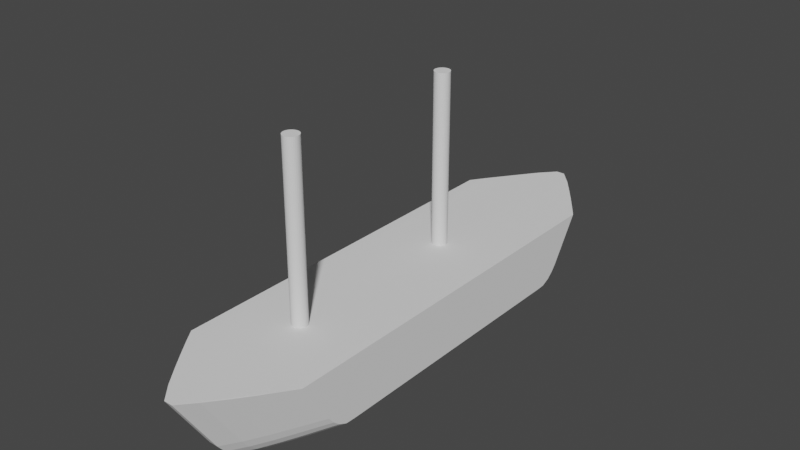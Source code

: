 # Source: segelschiff.blend  (saved by Blender 2.93.20; exported with 4.5.12 LTS)
import bpy
from mathutils import Matrix  # noqa: F401  (used for matrix-valued properties, if any)

bpy.ops.wm.read_factory_settings(use_empty=True)
scene = bpy.context.scene
scene.name = 'Scene'

# ---- collections
col_collection = bpy.data.collections.new('Collection'); scene.collection.children.link(col_collection)

# ---- world
world_world = bpy.data.worlds.new('World'); scene.world = world_world
world_world.use_nodes = True; world_world.node_tree.nodes.clear()
_N = world_world.node_tree.nodes; _L = world_world.node_tree.links
n0 = _N.new('ShaderNodeOutputWorld'); n0.name = 'World Output'; n0.location = (300, 300)
n1 = _N.new('ShaderNodeBackground'); n1.name = 'Background'; n1.location = (10, 300)
n1.inputs[0].default_value = (0.05088, 0.05088, 0.05088, 1.0)
_L.new(n1.outputs[0], n0.inputs[0])
n0.is_active_output = True
world_world.color = (0.05088, 0.05088, 0.05088)
world_world.use_sun_shadow = False
world_world.sun_shadow_jitter_overblur = 0.0

# ---- meshes
me_cube_001 = bpy.data.meshes.new('Cube.001')
me_cube_001.from_pydata([(1.0, -1.0, -1.0), (1.0, 1.0, -1.0), (1.0, -1.073, -0.9193), (1.0, -1.132, -0.3162), (1.0, -1.179, 0.5632), (1.0, -1.22, 1.677), (1.0, 1.203, 1.677), (1.0, 1.163, 0.5632), (1.0, 1.116, -0.3162), (1.0, 1.056, -0.9193), (1.0, -1.423, 8.734), (1.0, 1.407, 8.734), (2.817, -0.9424, -0.4372), (2.817, 0.9416, -0.4372), (2.817, -1.011, -0.3611), (2.817, -1.067, 0.2069), (2.817, -1.111, 1.035), (2.817, -1.149, 2.084), (2.817, 1.133, 2.084), (2.817, 1.095, 1.035), (2.817, 1.051, 0.2069), (2.817, 0.9944, -0.3611), (2.817, -1.341, 8.732), (2.817, 1.325, 8.732), (4.488, -0.8808, 0.1499), (4.488, 0.8792, 0.1499), (4.488, -0.9449, 0.221), (4.488, -0.9973, 0.7517), (4.488, -1.039, 1.526), (4.488, -1.074, 2.506), (4.488, 1.058, 2.506), (4.488, 1.022, 1.526), (4.488, 0.981, 0.7517), (4.488, 0.9286, 0.221), (4.488, -1.253, 8.716), (4.488, 1.237, 8.716), (5.973, -0.8236, 0.7084), (5.973, 0.8212, 0.7084), (5.973, -0.8835, 0.7748), (5.973, -0.9325, 1.271), (5.973, -0.971, 1.994), (4.328, -1.004, 2.91), (5.973, -1.004, 2.91), (5.973, 0.9882, 2.91), (5.973, 0.9549, 1.994), (5.973, 0.9164, 1.271), (5.973, 0.8673, 0.7748), (5.973, -1.172, 8.714), (5.973, 1.156, 8.714), (7.43, -0.766, 1.281), (7.43, 0.7627, 1.281), (7.43, -0.8217, 1.343), (7.43, -0.8672, 1.804), (7.43, -0.903, 2.476), (7.43, -0.934, 3.327), (7.43, 0.918, 3.327), (7.43, 0.887, 2.476), (7.43, 0.8512, 1.804), (7.43, 0.8057, 1.343), (7.43, -1.09, 8.722), (7.43, 1.074, 8.722), (8.691, -0.7153, 1.763), (8.691, -0.7153, 3.19), (8.691, 0.7113, 1.763), (8.691, 0.7113, 3.19), (8.691, -0.7415, 3.19), (8.691, -0.7672, 1.821), (8.691, -0.7677, 3.344), (8.691, -0.8097, 2.251), (8.691, -0.7927, 3.786), (8.691, -0.8432, 2.878), (8.691, -0.8135, 4.307), (8.691, -0.8721, 3.673), (8.691, 0.7976, 4.307), (8.691, 0.8562, 3.673), (8.691, 0.7768, 3.786), (8.691, 0.8273, 2.878), (8.691, 0.7518, 3.344), (8.691, 0.7939, 2.251), (8.691, 0.7256, 3.19), (8.691, 0.7514, 1.821), (8.691, -0.9489, 8.707), (8.691, -1.017, 8.707), (8.691, 0.9331, 8.707), (8.691, 1.002, 8.707), (-0.1016, -1.0, -1.0), (-0.1016, 1.0, -1.0), (-0.1016, -1.073, -0.9193), (-0.1016, -1.132, -0.3162), (-0.1016, -1.179, 0.5632), (-0.1016, -1.22, 1.677), (-0.1016, 1.203, 1.677), (-0.1016, 1.163, 0.5632), (-0.1016, 1.116, -0.3162), (-0.1016, 1.056, -0.9193), (-0.1016, -1.423, 8.734), (-0.1016, 1.407, 8.734), (-1.918, -0.9424, -0.4372), (-1.918, 0.9416, -0.4372), (-1.918, -1.011, -0.3611), (-1.918, -1.067, 0.2069), (-1.918, -1.111, 1.035), (-1.918, -1.149, 2.084), (-1.918, 1.133, 2.084), (-1.918, 1.095, 1.035), (-1.918, 1.051, 0.2069), (-1.918, 0.9944, -0.3611), (-1.918, -1.341, 8.732), (-1.918, 1.325, 8.732), (-3.589, -0.8808, 0.1499), (-3.589, 0.8792, 0.1499), (-3.589, -0.9449, 0.221), (-3.589, -0.9973, 0.7517), (-3.589, -1.039, 1.526), (-3.589, -1.074, 2.506), (-3.589, 1.058, 2.506), (-3.589, 1.022, 1.526), (-3.589, 0.981, 0.7517), (-3.589, 0.9286, 0.221), (-3.589, -1.253, 8.716), (-3.589, 1.237, 8.716), (-5.075, -0.8236, 0.7084), (-5.075, 0.8212, 0.7084), (-5.075, -0.8835, 0.7748), (-5.075, -0.9325, 1.271), (-5.075, -0.971, 1.994), (-3.43, -1.004, 2.91), (-5.075, -1.004, 2.91), (-5.075, 0.9882, 2.91), (-5.075, 0.9549, 1.994), (-5.075, 0.9164, 1.271), (-5.075, 0.8673, 0.7748), (-5.075, -1.172, 8.714), (-5.075, 1.156, 8.714), (-6.531, -0.766, 1.281), (-6.531, 0.7627, 1.281), (-6.531, -0.8217, 1.343), (-6.531, -0.8672, 1.804), (-6.531, -0.903, 2.476), (-6.531, -0.934, 3.327), (-6.531, 0.918, 3.327), (-6.531, 0.887, 2.476), (-6.531, 0.8512, 1.804), (-6.531, 0.8057, 1.343), (-6.531, -1.09, 8.722), (-6.531, 1.074, 8.722), (-7.793, -0.7153, 1.763), (-7.793, -0.7153, 3.19), (-7.793, 0.7113, 1.763), (-7.793, 0.7113, 3.19), (-7.793, -0.7415, 3.19), (-7.793, -0.7672, 1.821), (-7.793, -0.7677, 3.344), (-7.793, -0.8097, 2.251), (-7.793, -0.7927, 3.786), (-7.793, -0.8432, 2.878), (-7.793, -0.8135, 4.307), (-7.793, -0.8721, 3.673), (-7.793, 0.7976, 4.307), (-7.793, 0.8562, 3.673), (-7.793, 0.7768, 3.786), (-7.793, 0.8273, 2.878), (-7.793, 0.7518, 3.344), (-7.793, 0.7939, 2.251), (-7.793, 0.7256, 3.19), (-7.793, 0.7514, 1.821), (-7.793, -0.9489, 8.707), (-7.793, -1.017, 8.707), (-7.793, 0.9331, 8.707), (-7.793, 1.002, 8.707)], [(41, 42), (126, 127)], [(5, 90, 89, 4), (95, 90, 5, 10), (2, 3, 88, 87), (1, 0, 85, 86), (2, 87, 85, 0), (9, 8, 93, 94), (7, 6, 91, 92), (96, 91, 6, 11), (3, 4, 89, 88), (94, 86, 1, 9), (8, 7, 92, 93), (63, 64, 62, 61), (61, 62, 65, 66), (68, 67, 69, 70), (66, 65, 67, 68), (70, 69, 71, 72), (75, 76, 74, 73), (77, 78, 76, 75), (79, 80, 78, 77), (64, 63, 80, 79), (72, 71, 81, 82), (73, 74, 84, 83), (64, 79, 77, 75, 73, 83, 81, 71, 69, 67, 65, 62), (59, 54, 72, 82), (47, 42, 54, 59), (34, 29, 42, 47), (22, 17, 29, 34), (10, 5, 17, 22), (4, 16, 17, 5), (16, 28, 29, 17), (28, 40, 42, 29), (40, 53, 54, 42), (53, 70, 72, 54), (16, 4, 3, 15), (28, 16, 15, 27), (40, 28, 27, 39), (53, 40, 39, 52), (70, 53, 52, 68), (15, 3, 2, 14), (27, 15, 14, 26), (39, 27, 26, 38), (52, 39, 38, 51), (68, 52, 51, 66), (60, 55, 74, 84), (48, 43, 55, 60), (35, 30, 43, 48), (23, 18, 30, 35), (11, 6, 18, 23), (74, 55, 56, 76), (55, 43, 44, 56), (43, 30, 31, 44), (30, 18, 19, 31), (18, 6, 7, 19), (76, 56, 57, 78), (56, 44, 45, 57), (44, 31, 32, 45), (31, 19, 20, 32), (19, 7, 8, 20), (78, 57, 58, 80), (57, 45, 46, 58), (45, 32, 33, 46), (32, 20, 21, 33), (20, 8, 9, 21), (50, 63, 80, 58), (37, 50, 58, 46), (25, 37, 46, 33), (13, 25, 33, 21), (1, 13, 21, 9), (49, 61, 66, 51), (36, 49, 51, 38), (24, 36, 38, 26), (12, 24, 26, 14), (0, 12, 14, 2), (61, 49, 50, 63), (49, 36, 37, 50), (36, 24, 25, 37), (24, 12, 13, 25), (12, 0, 1, 13), (148, 149, 147, 146), (146, 147, 150, 151), (153, 152, 154, 155), (151, 150, 152, 153), (155, 154, 156, 157), (160, 161, 159, 158), (162, 163, 161, 160), (164, 165, 163, 162), (149, 148, 165, 164), (157, 156, 166, 167), (158, 159, 169, 168), (149, 164, 162, 160, 158, 168, 166, 156, 154, 152, 150, 147), (144, 139, 157, 167), (132, 127, 139, 144), (119, 114, 127, 132), (107, 102, 114, 119), (95, 90, 102, 107), (89, 101, 102, 90), (101, 113, 114, 102), (113, 125, 127, 114), (125, 138, 139, 127), (138, 155, 157, 139), (101, 89, 88, 100), (113, 101, 100, 112), (125, 113, 112, 124), (138, 125, 124, 137), (155, 138, 137, 153), (100, 88, 87, 99), (112, 100, 99, 111), (124, 112, 111, 123), (137, 124, 123, 136), (153, 137, 136, 151), (145, 140, 159, 169), (133, 128, 140, 145), (120, 115, 128, 133), (108, 103, 115, 120), (96, 91, 103, 108), (159, 140, 141, 161), (140, 128, 129, 141), (128, 115, 116, 129), (115, 103, 104, 116), (103, 91, 92, 104), (161, 141, 142, 163), (141, 129, 130, 142), (129, 116, 117, 130), (116, 104, 105, 117), (104, 92, 93, 105), (163, 142, 143, 165), (142, 130, 131, 143), (130, 117, 118, 131), (117, 105, 106, 118), (105, 93, 94, 106), (135, 148, 165, 143), (122, 135, 143, 131), (110, 122, 131, 118), (98, 110, 118, 106), (86, 98, 106, 94), (134, 146, 151, 136), (121, 134, 136, 123), (109, 121, 123, 111), (97, 109, 111, 99), (85, 97, 99, 87), (146, 134, 135, 148), (134, 121, 122, 135), (121, 109, 110, 122), (109, 97, 98, 110), (97, 85, 86, 98), (95, 10, 22, 34, 47, 59, 82, 81, 83, 84, 60, 48, 35, 23, 11, 96, 108, 120, 133, 145, 169, 168, 166, 167, 144, 132, 119, 107)])
_uv = me_cube_001.uv_layers.new(name='UVMap')
_uv.uv.foreach_set('vector', [0.0, 0.0, 0.0, 0.0, 0.0, 0.0, 0.0, 0.0, 0.375, 0.75, 0.375, 0.75, 0.0, 0.0, 0.375, 0.75, 0.0, 0.0, 0.0, 0.0, 0.0, 0.0, 0.0, 0.0, 0.0, 0.0, 0.0, 0.0, 0.0, 0.0, 0.0, 0.0, 0.0, 0.0, 0.0, 0.0, 0.0, 0.0, 0.0, 0.0, 0.0, 0.0, 0.0, 0.0, 0.0, 0.0, 0.0, 0.0, 0.0, 0.0, 0.375, 0.0, 0.0, 0.0, 0.0, 0.0, 0.375, 0.0, 0.375, 0.0, 0.375, 0.0, 0.375, 0.0, 0.0, 0.0, 0.0, 0.0, 0.0, 0.0, 0.0, 0.0, 0.0, 0.0, 0.0, 0.0, 0.0, 0.0, 0.0, 0.0, 0.0, 0.0, 0.0, 0.0, 0.0, 0.0, 0.0, 0.0, 0.375, 0.5, 0.625, 0.5, 0.625, 0.75, 0.375, 0.75, 0.375, 0.75, 0.625, 0.75, 0.625, 0.75, 0.375, 0.75, 0.375, 0.75, 0.625, 0.75, 0.625, 0.75, 0.375, 0.75, 0.375, 0.75, 0.625, 0.75, 0.625, 0.75, 0.375, 0.75, 0.375, 0.75, 0.625, 0.75, 0.625, 0.75, 0.375, 0.75, 0.625, 0.0, 0.375, 0.0, 0.375, 0.0, 0.625, 0.0, 0.625, 0.0, 0.375, 0.0, 0.375, 0.0, 0.625, 0.0, 0.625, 0.0, 0.375, 0.0, 0.375, 0.0, 0.625, 0.0, 0.625, 0.5, 0.375, 0.5, 0.375, 0.0, 0.875, 0.75, 0.375, 0.75, 0.625, 0.75, 0.625, 0.75, 0.375, 0.75, 0.625, 0.0, 0.375, 0.0, 0.375, 0.0, 0.625, 0.0, 0.0, 0.0, 0.0, 0.0, 0.0, 0.0, 0.0, 0.0, 0.0, 0.0, 0.0, 0.0, 0.0, 0.0, 0.0, 0.0, 0.0, 0.0, 0.0, 0.0, 0.0, 0.0, 0.0, 0.0, 0.375, 0.75, 0.375, 0.75, 0.375, 0.75, 0.375, 0.75, 0.375, 0.75, 0.375, 0.75, 0.375, 0.75, 0.375, 0.75, 0.375, 0.75, 0.375, 0.75, 0.375, 0.75, 0.375, 0.75, 0.375, 0.75, 0.375, 0.75, 0.375, 0.75, 0.375, 0.75, 0.375, 0.75, 0.375, 0.75, 0.375, 0.75, 0.375, 0.75, 0.0, 0.0, 0.0, 0.0, 0.0, 0.0, 0.0, 0.0, 0.0, 0.0, 0.0, 0.0, 0.0, 0.0, 0.0, 0.0, 0.0, 0.0, 0.0, 0.0, 0.0, 0.0, 0.0, 0.0, 0.0, 0.0, 0.0, 0.0, 0.0, 0.0, 0.0, 0.0, 0.0, 0.0, 0.0, 0.0, 0.0, 0.0, 0.0, 0.0, 0.0, 0.0, 0.0, 0.0, 0.0, 0.0, 0.0, 0.0, 0.0, 0.0, 0.0, 0.0, 0.0, 0.0, 0.0, 0.0, 0.0, 0.0, 0.0, 0.0, 0.0, 0.0, 0.0, 0.0, 0.0, 0.0, 0.0, 0.0, 0.0, 0.0, 0.0, 0.0, 0.0, 0.0, 0.0, 0.0, 0.0, 0.0, 0.0, 0.0, 0.0, 0.0, 0.0, 0.0, 0.0, 0.0, 0.0, 0.0, 0.0, 0.0, 0.0, 0.0, 0.0, 0.0, 0.0, 0.0, 0.0, 0.0, 0.0, 0.0, 0.0, 0.0, 0.0, 0.0, 0.0, 0.0, 0.0, 0.0, 0.0, 0.0, 0.0, 0.0, 0.0, 0.0, 0.0, 0.0, 0.0, 0.0, 0.0, 0.0, 0.375, 0.0, 0.375, 0.0, 0.375, 0.0, 0.375, 0.0, 0.375, 0.0, 0.375, 0.0, 0.375, 0.0, 0.375, 0.0, 0.375, 0.0, 0.375, 0.0, 0.375, 0.0, 0.375, 0.0, 0.375, 0.0, 0.375, 0.0, 0.375, 0.0, 0.375, 0.0, 0.375, 0.0, 0.375, 0.0, 0.375, 0.0, 0.375, 0.0, 0.0, 0.0, 0.0, 0.0, 0.0, 0.0, 0.0, 0.0, 0.0, 0.0, 0.0, 0.0, 0.0, 0.0, 0.0, 0.0, 0.0, 0.0, 0.0, 0.0, 0.0, 0.0, 0.0, 0.0, 0.0, 0.0, 0.0, 0.0, 0.0, 0.0, 0.0, 0.0, 0.0, 0.0, 0.0, 0.0, 0.0, 0.0, 0.0, 0.0, 0.0, 0.0, 0.0, 0.0, 0.0, 0.0, 0.0, 0.0, 0.0, 0.0, 0.0, 0.0, 0.0, 0.0, 0.0, 0.0, 0.0, 0.0, 0.0, 0.0, 0.0, 0.0, 0.0, 0.0, 0.0, 0.0, 0.0, 0.0, 0.0, 0.0, 0.0, 0.0, 0.0, 0.0, 0.0, 0.0, 0.0, 0.0, 0.0, 0.0, 0.0, 0.0, 0.0, 0.0, 0.0, 0.0, 0.0, 0.0, 0.0, 0.0, 0.0, 0.0, 0.0, 0.0, 0.0, 0.0, 0.0, 0.0, 0.0, 0.0, 0.0, 0.0, 0.0, 0.0, 0.0, 0.0, 0.0, 0.0, 0.0, 0.0, 0.0, 0.0, 0.0, 0.0, 0.0, 0.0, 0.0, 0.0, 0.0, 0.0, 0.0, 0.0, 0.0, 0.0, 0.0, 0.0, 0.0, 0.0, 0.0, 0.0, 0.0, 0.0, 0.0, 0.0, 0.0, 0.0, 0.0, 0.0, 0.0, 0.0, 0.0, 0.0, 0.0, 0.0, 0.0, 0.0, 0.0, 0.0, 0.0, 0.0, 0.0, 0.0, 0.0, 0.0, 0.0, 0.0, 0.0, 0.0, 0.0, 0.0, 0.0, 0.0, 0.0, 0.0, 0.0, 0.0, 0.0, 0.0, 0.0, 0.0, 0.0, 0.0, 0.0, 0.0, 0.0, 0.0, 0.0, 0.0, 0.0, 0.0, 0.0, 0.0, 0.0, 0.0, 0.0, 0.0, 0.0, 0.0, 0.0, 0.0, 0.0, 0.0, 0.0, 0.0, 0.0, 0.0, 0.0, 0.0, 0.0, 0.0, 0.0, 0.0, 0.0, 0.0, 0.0, 0.0, 0.0, 0.0, 0.0, 0.0, 0.0, 0.0, 0.0, 0.0, 0.0, 0.0, 0.0, 0.0, 0.0, 0.0, 0.0, 0.0, 0.0, 0.0, 0.0, 0.0, 0.0, 0.0, 0.0, 0.0, 0.0, 0.0, 0.0, 0.0, 0.0, 0.0, 0.0, 0.0, 0.0, 0.0, 0.375, 0.5, 0.625, 0.5, 0.625, 0.75, 0.375, 0.75, 0.375, 0.75, 0.625, 0.75, 0.625, 0.75, 0.375, 0.75, 0.375, 0.75, 0.625, 0.75, 0.625, 0.75, 0.375, 0.75, 0.375, 0.75, 0.625, 0.75, 0.625, 0.75, 0.375, 0.75, 0.375, 0.75, 0.625, 0.75, 0.625, 0.75, 0.375, 0.75, 0.625, 0.0, 0.375, 0.0, 0.375, 0.0, 0.625, 0.0, 0.625, 0.0, 0.375, 0.0, 0.375, 0.0, 0.625, 0.0, 0.625, 0.0, 0.375, 0.0, 0.375, 0.0, 0.625, 0.0, 0.625, 0.5, 0.375, 0.5, 0.375, 0.0, 0.875, 0.75, 0.375, 0.75, 0.625, 0.75, 0.625, 0.75, 0.375, 0.75, 0.625, 0.0, 0.375, 0.0, 0.375, 0.0, 0.625, 0.0, 0.0, 0.0, 0.0, 0.0, 0.0, 0.0, 0.0, 0.0, 0.0, 0.0, 0.0, 0.0, 0.0, 0.0, 0.0, 0.0, 0.0, 0.0, 0.0, 0.0, 0.0, 0.0, 0.0, 0.0, 0.375, 0.75, 0.375, 0.75, 0.375, 0.75, 0.375, 0.75, 0.375, 0.75, 0.375, 0.75, 0.375, 0.75, 0.375, 0.75, 0.375, 0.75, 0.375, 0.75, 0.375, 0.75, 0.375, 0.75, 0.375, 0.75, 0.375, 0.75, 0.375, 0.75, 0.375, 0.75, 0.375, 0.75, 0.375, 0.75, 0.375, 0.75, 0.375, 0.75, 0.0, 0.0, 0.0, 0.0, 0.0, 0.0, 0.0, 0.0, 0.0, 0.0, 0.0, 0.0, 0.0, 0.0, 0.0, 0.0, 0.0, 0.0, 0.0, 0.0, 0.0, 0.0, 0.0, 0.0, 0.0, 0.0, 0.0, 0.0, 0.0, 0.0, 0.0, 0.0, 0.0, 0.0, 0.0, 0.0, 0.0, 0.0, 0.0, 0.0, 0.0, 0.0, 0.0, 0.0, 0.0, 0.0, 0.0, 0.0, 0.0, 0.0, 0.0, 0.0, 0.0, 0.0, 0.0, 0.0, 0.0, 0.0, 0.0, 0.0, 0.0, 0.0, 0.0, 0.0, 0.0, 0.0, 0.0, 0.0, 0.0, 0.0, 0.0, 0.0, 0.0, 0.0, 0.0, 0.0, 0.0, 0.0, 0.0, 0.0, 0.0, 0.0, 0.0, 0.0, 0.0, 0.0, 0.0, 0.0, 0.0, 0.0, 0.0, 0.0, 0.0, 0.0, 0.0, 0.0, 0.0, 0.0, 0.0, 0.0, 0.0, 0.0, 0.0, 0.0, 0.0, 0.0, 0.0, 0.0, 0.0, 0.0, 0.0, 0.0, 0.0, 0.0, 0.0, 0.0, 0.0, 0.0, 0.0, 0.0, 0.375, 0.0, 0.375, 0.0, 0.375, 0.0, 0.375, 0.0, 0.375, 0.0, 0.375, 0.0, 0.375, 0.0, 0.375, 0.0, 0.375, 0.0, 0.375, 0.0, 0.375, 0.0, 0.375, 0.0, 0.375, 0.0, 0.375, 0.0, 0.375, 0.0, 0.375, 0.0, 0.375, 0.0, 0.375, 0.0, 0.375, 0.0, 0.375, 0.0, 0.0, 0.0, 0.0, 0.0, 0.0, 0.0, 0.0, 0.0, 0.0, 0.0, 0.0, 0.0, 0.0, 0.0, 0.0, 0.0, 0.0, 0.0, 0.0, 0.0, 0.0, 0.0, 0.0, 0.0, 0.0, 0.0, 0.0, 0.0, 0.0, 0.0, 0.0, 0.0, 0.0, 0.0, 0.0, 0.0, 0.0, 0.0, 0.0, 0.0, 0.0, 0.0, 0.0, 0.0, 0.0, 0.0, 0.0, 0.0, 0.0, 0.0, 0.0, 0.0, 0.0, 0.0, 0.0, 0.0, 0.0, 0.0, 0.0, 0.0, 0.0, 0.0, 0.0, 0.0, 0.0, 0.0, 0.0, 0.0, 0.0, 0.0, 0.0, 0.0, 0.0, 0.0, 0.0, 0.0, 0.0, 0.0, 0.0, 0.0, 0.0, 0.0, 0.0, 0.0, 0.0, 0.0, 0.0, 0.0, 0.0, 0.0, 0.0, 0.0, 0.0, 0.0, 0.0, 0.0, 0.0, 0.0, 0.0, 0.0, 0.0, 0.0, 0.0, 0.0, 0.0, 0.0, 0.0, 0.0, 0.0, 0.0, 0.0, 0.0, 0.0, 0.0, 0.0, 0.0, 0.0, 0.0, 0.0, 0.0, 0.0, 0.0, 0.0, 0.0, 0.0, 0.0, 0.0, 0.0, 0.0, 0.0, 0.0, 0.0, 0.0, 0.0, 0.0, 0.0, 0.0, 0.0, 0.0, 0.0, 0.0, 0.0, 0.0, 0.0, 0.0, 0.0, 0.0, 0.0, 0.0, 0.0, 0.0, 0.0, 0.0, 0.0, 0.0, 0.0, 0.0, 0.0, 0.0, 0.0, 0.0, 0.0, 0.0, 0.0, 0.0, 0.0, 0.0, 0.0, 0.0, 0.0, 0.0, 0.0, 0.0, 0.0, 0.0, 0.0, 0.0, 0.0, 0.0, 0.0, 0.0, 0.0, 0.0, 0.0, 0.0, 0.0, 0.0, 0.0, 0.0, 0.0, 0.0, 0.0, 0.0, 0.0, 0.0, 0.0, 0.0, 0.0, 0.0, 0.0, 0.0, 0.0, 0.0, 0.0, 0.0, 0.0, 0.0, 0.0, 0.0, 0.0, 0.0, 0.0, 0.0, 0.0, 0.0, 0.0, 0.0, 0.0, 0.0, 0.0, 0.0, 0.0, 0.0, 0.0, 0.0, 0.0, 0.0, 0.0, 0.0, 0.0, 0.0, 0.0, 0.0, 0.0, 0.0, 0.0, 0.0, 0.0, 0.0, 0.0, 0.375, 0.75, 0.375, 0.75, 0.375, 0.75, 0.375, 0.75, 0.375, 0.75, 0.375, 0.75, 0.375, 0.75, 0.0, 0.0, 0.625, 0.0, 0.375, 0.0, 0.375, 0.0, 0.375, 0.0, 0.375, 0.0, 0.375, 0.0, 0.375, 0.0, 0.375, 0.0, 0.375, 0.0, 0.375, 0.0, 0.375, 0.0, 0.375, 0.0, 0.375, 0.0, 0.0, 0.0, 0.625, 0.75, 0.375, 0.75, 0.375, 0.75, 0.375, 0.75, 0.375, 0.75, 0.375, 0.75])
me_cube_001.use_remesh_fix_poles = True
me_cube_001.use_remesh_preserve_attributes = False
me_cube_001.update()
me_cylinder = bpy.data.meshes.new('Cylinder')
me_cylinder.from_pydata([(0.0, 1.0, -1.0), (0.0, 1.0, 21.61), (0.1951, 0.9808, -1.0), (0.1951, 0.9808, 21.61), (0.3827, 0.9239, -1.0), (0.3827, 0.9239, 21.61), (0.5556, 0.8315, -1.0), (0.5556, 0.8315, 21.61), (0.7071, 0.7071, -1.0), (0.7071, 0.7071, 21.61), (0.8315, 0.5556, -1.0), (0.8315, 0.5556, 21.61), (0.9239, 0.3827, -1.0), (0.9239, 0.3827, 21.61), (0.9808, 0.1951, -1.0), (0.9808, 0.1951, 21.61), (1.0, -4.371e-08, -1.0), (1.0, -4.371e-08, 21.61), (0.9808, -0.1951, -1.0), (0.9808, -0.1951, 21.61), (0.9239, -0.3827, -1.0), (0.9239, -0.3827, 21.61), (0.8315, -0.5556, -1.0), (0.8315, -0.5556, 21.61), (0.7071, -0.7071, -1.0), (0.7071, -0.7071, 21.61), (0.5556, -0.8315, -1.0), (0.5556, -0.8315, 21.61), (0.3827, -0.9239, -1.0), (0.3827, -0.9239, 21.61), (0.1951, -0.9808, -1.0), (0.1951, -0.9808, 21.61), (-8.742e-08, -1.0, -1.0), (-8.742e-08, -1.0, 21.61), (-0.1951, -0.9808, -1.0), (-0.1951, -0.9808, 21.61), (-0.3827, -0.9239, -1.0), (-0.3827, -0.9239, 21.61), (-0.5556, -0.8315, -1.0), (-0.5556, -0.8315, 21.61), (-0.7071, -0.7071, -1.0), (-0.7071, -0.7071, 21.61), (-0.8315, -0.5556, -1.0), (-0.8315, -0.5556, 21.61), (-0.9239, -0.3827, -1.0), (-0.9239, -0.3827, 21.61), (-0.9808, -0.1951, -1.0), (-0.9808, -0.1951, 21.61), (-1.0, 1.192e-08, -1.0), (-1.0, 1.192e-08, 21.61), (-0.9808, 0.1951, -1.0), (-0.9808, 0.1951, 21.61), (-0.9239, 0.3827, -1.0), (-0.9239, 0.3827, 21.61), (-0.8315, 0.5556, -1.0), (-0.8315, 0.5556, 21.61), (-0.7071, 0.7071, -1.0), (-0.7071, 0.7071, 21.61), (-0.5556, 0.8315, -1.0), (-0.5556, 0.8315, 21.61), (-0.3827, 0.9239, -1.0), (-0.3827, 0.9239, 21.61), (-0.1951, 0.9808, -1.0), (-0.1951, 0.9808, 21.61)], [], [(0, 1, 3, 2), (2, 3, 5, 4), (4, 5, 7, 6), (6, 7, 9, 8), (8, 9, 11, 10), (10, 11, 13, 12), (12, 13, 15, 14), (14, 15, 17, 16), (16, 17, 19, 18), (18, 19, 21, 20), (20, 21, 23, 22), (22, 23, 25, 24), (24, 25, 27, 26), (26, 27, 29, 28), (28, 29, 31, 30), (30, 31, 33, 32), (32, 33, 35, 34), (34, 35, 37, 36), (36, 37, 39, 38), (38, 39, 41, 40), (40, 41, 43, 42), (42, 43, 45, 44), (44, 45, 47, 46), (46, 47, 49, 48), (48, 49, 51, 50), (50, 51, 53, 52), (52, 53, 55, 54), (54, 55, 57, 56), (56, 57, 59, 58), (58, 59, 61, 60), (3, 1, 63, 61, 59, 57, 55, 53, 51, 49, 47, 45, 43, 41, 39, 37, 35, 33, 31, 29, 27, 25, 23, 21, 19, 17, 15, 13, 11, 9, 7, 5), (60, 61, 63, 62), (62, 63, 1, 0), (0, 2, 4, 6, 8, 10, 12, 14, 16, 18, 20, 22, 24, 26, 28, 30, 32, 34, 36, 38, 40, 42, 44, 46, 48, 50, 52, 54, 56, 58, 60, 62)])
_uv = me_cylinder.uv_layers.new(name='UVMap')
_uv.uv.foreach_set('vector', [1.0, 0.5, 1.0, 1.0, 0.9688, 1.0, 0.9688, 0.5, 0.9688, 0.5, 0.9688, 1.0, 0.9375, 1.0, 0.9375, 0.5, 0.9375, 0.5, 0.9375, 1.0, 0.9062, 1.0, 0.9062, 0.5, 0.9062, 0.5, 0.9062, 1.0, 0.875, 1.0, 0.875, 0.5, 0.875, 0.5, 0.875, 1.0, 0.8438, 1.0, 0.8438, 0.5, 0.8438, 0.5, 0.8438, 1.0, 0.8125, 1.0, 0.8125, 0.5, 0.8125, 0.5, 0.8125, 1.0, 0.7812, 1.0, 0.7812, 0.5, 0.7812, 0.5, 0.7812, 1.0, 0.75, 1.0, 0.75, 0.5, 0.75, 0.5, 0.75, 1.0, 0.7188, 1.0, 0.7188, 0.5, 0.7188, 0.5, 0.7188, 1.0, 0.6875, 1.0, 0.6875, 0.5, 0.6875, 0.5, 0.6875, 1.0, 0.6562, 1.0, 0.6562, 0.5, 0.6562, 0.5, 0.6562, 1.0, 0.625, 1.0, 0.625, 0.5, 0.625, 0.5, 0.625, 1.0, 0.5938, 1.0, 0.5938, 0.5, 0.5938, 0.5, 0.5938, 1.0, 0.5625, 1.0, 0.5625, 0.5, 0.5625, 0.5, 0.5625, 1.0, 0.5312, 1.0, 0.5312, 0.5, 0.5312, 0.5, 0.5312, 1.0, 0.5, 1.0, 0.5, 0.5, 0.5, 0.5, 0.5, 1.0, 0.4688, 1.0, 0.4688, 0.5, 0.4688, 0.5, 0.4688, 1.0, 0.4375, 1.0, 0.4375, 0.5, 0.4375, 0.5, 0.4375, 1.0, 0.4062, 1.0, 0.4062, 0.5, 0.4062, 0.5, 0.4062, 1.0, 0.375, 1.0, 0.375, 0.5, 0.375, 0.5, 0.375, 1.0, 0.3438, 1.0, 0.3438, 0.5, 0.3438, 0.5, 0.3438, 1.0, 0.3125, 1.0, 0.3125, 0.5, 0.3125, 0.5, 0.3125, 1.0, 0.2812, 1.0, 0.2812, 0.5, 0.2812, 0.5, 0.2812, 1.0, 0.25, 1.0, 0.25, 0.5, 0.25, 0.5, 0.25, 1.0, 0.2188, 1.0, 0.2188, 0.5, 0.2188, 0.5, 0.2188, 1.0, 0.1875, 1.0, 0.1875, 0.5, 0.1875, 0.5, 0.1875, 1.0, 0.1562, 1.0, 0.1562, 0.5, 0.1562, 0.5, 0.1562, 1.0, 0.125, 1.0, 0.125, 0.5, 0.125, 0.5, 0.125, 1.0, 0.09375, 1.0, 0.09375, 0.5, 0.09375, 0.5, 0.09375, 1.0, 0.0625, 1.0, 0.0625, 0.5, 0.2968, 0.4854, 0.25, 0.49, 0.2032, 0.4854, 0.1582, 0.4717, 0.1167, 0.4496, 0.08029, 0.4197, 0.05045, 0.3833, 0.02827, 0.3418, 0.01461, 0.2968, 0.01, 0.25, 0.01461, 0.2032, 0.02827, 0.1582, 0.05045, 0.1167, 0.08029, 0.08029, 0.1167, 0.05045, 0.1582, 0.02827, 0.2032, 0.01461, 0.25, 0.01, 0.2968, 0.01461, 0.3418, 0.02827, 0.3833, 0.05045, 0.4197, 0.08029, 0.4496, 0.1167, 0.4717, 0.1582, 0.4854, 0.2032, 0.49, 0.25, 0.4854, 0.2968, 0.4717, 0.3418, 0.4496, 0.3833, 0.4197, 0.4197, 0.3833, 0.4496, 0.3418, 0.4717, 0.0625, 0.5, 0.0625, 1.0, 0.03125, 1.0, 0.03125, 0.5, 0.03125, 0.5, 0.03125, 1.0, 0.0, 1.0, 0.0, 0.5, 0.75, 0.49, 0.7968, 0.4854, 0.8418, 0.4717, 0.8833, 0.4496, 0.9197, 0.4197, 0.9496, 0.3833, 0.9717, 0.3418, 0.9854, 0.2968, 0.99, 0.25, 0.9854, 0.2032, 0.9717, 0.1582, 0.9496, 0.1167, 0.9197, 0.08029, 0.8833, 0.05045, 0.8418, 0.02827, 0.7968, 0.01461, 0.75, 0.01, 0.7032, 0.01461, 0.6582, 0.02827, 0.6167, 0.05045, 0.5803, 0.08029, 0.5504, 0.1167, 0.5283, 0.1582, 0.5146, 0.2032, 0.51, 0.25, 0.5146, 0.2968, 0.5283, 0.3418, 0.5504, 0.3833, 0.5803, 0.4197, 0.6167, 0.4496, 0.6582, 0.4717, 0.7032, 0.4854])
me_cylinder.use_remesh_fix_poles = True
me_cylinder.use_remesh_preserve_attributes = False
me_cylinder.update()
me_cylinder_001 = bpy.data.meshes.new('Cylinder.001')
me_cylinder_001.from_pydata([(0.0, 1.0, -1.0), (0.0, 1.0, 21.61), (0.1951, 0.9808, -1.0), (0.1951, 0.9808, 21.61), (0.3827, 0.9239, -1.0), (0.3827, 0.9239, 21.61), (0.5556, 0.8315, -1.0), (0.5556, 0.8315, 21.61), (0.7071, 0.7071, -1.0), (0.7071, 0.7071, 21.61), (0.8315, 0.5556, -1.0), (0.8315, 0.5556, 21.61), (0.9239, 0.3827, -1.0), (0.9239, 0.3827, 21.61), (0.9808, 0.1951, -1.0), (0.9808, 0.1951, 21.61), (1.0, -4.371e-08, -1.0), (1.0, -4.371e-08, 21.61), (0.9808, -0.1951, -1.0), (0.9808, -0.1951, 21.61), (0.9239, -0.3827, -1.0), (0.9239, -0.3827, 21.61), (0.8315, -0.5556, -1.0), (0.8315, -0.5556, 21.61), (0.7071, -0.7071, -1.0), (0.7071, -0.7071, 21.61), (0.5556, -0.8315, -1.0), (0.5556, -0.8315, 21.61), (0.3827, -0.9239, -1.0), (0.3827, -0.9239, 21.61), (0.1951, -0.9808, -1.0), (0.1951, -0.9808, 21.61), (-8.742e-08, -1.0, -1.0), (-8.742e-08, -1.0, 21.61), (-0.1951, -0.9808, -1.0), (-0.1951, -0.9808, 21.61), (-0.3827, -0.9239, -1.0), (-0.3827, -0.9239, 21.61), (-0.5556, -0.8315, -1.0), (-0.5556, -0.8315, 21.61), (-0.7071, -0.7071, -1.0), (-0.7071, -0.7071, 21.61), (-0.8315, -0.5556, -1.0), (-0.8315, -0.5556, 21.61), (-0.9239, -0.3827, -1.0), (-0.9239, -0.3827, 21.61), (-0.9808, -0.1951, -1.0), (-0.9808, -0.1951, 21.61), (-1.0, 1.192e-08, -1.0), (-1.0, 1.192e-08, 21.61), (-0.9808, 0.1951, -1.0), (-0.9808, 0.1951, 21.61), (-0.9239, 0.3827, -1.0), (-0.9239, 0.3827, 21.61), (-0.8315, 0.5556, -1.0), (-0.8315, 0.5556, 21.61), (-0.7071, 0.7071, -1.0), (-0.7071, 0.7071, 21.61), (-0.5556, 0.8315, -1.0), (-0.5556, 0.8315, 21.61), (-0.3827, 0.9239, -1.0), (-0.3827, 0.9239, 21.61), (-0.1951, 0.9808, -1.0), (-0.1951, 0.9808, 21.61)], [], [(0, 1, 3, 2), (2, 3, 5, 4), (4, 5, 7, 6), (6, 7, 9, 8), (8, 9, 11, 10), (10, 11, 13, 12), (12, 13, 15, 14), (14, 15, 17, 16), (16, 17, 19, 18), (18, 19, 21, 20), (20, 21, 23, 22), (22, 23, 25, 24), (24, 25, 27, 26), (26, 27, 29, 28), (28, 29, 31, 30), (30, 31, 33, 32), (32, 33, 35, 34), (34, 35, 37, 36), (36, 37, 39, 38), (38, 39, 41, 40), (40, 41, 43, 42), (42, 43, 45, 44), (44, 45, 47, 46), (46, 47, 49, 48), (48, 49, 51, 50), (50, 51, 53, 52), (52, 53, 55, 54), (54, 55, 57, 56), (56, 57, 59, 58), (58, 59, 61, 60), (3, 1, 63, 61, 59, 57, 55, 53, 51, 49, 47, 45, 43, 41, 39, 37, 35, 33, 31, 29, 27, 25, 23, 21, 19, 17, 15, 13, 11, 9, 7, 5), (60, 61, 63, 62), (62, 63, 1, 0), (0, 2, 4, 6, 8, 10, 12, 14, 16, 18, 20, 22, 24, 26, 28, 30, 32, 34, 36, 38, 40, 42, 44, 46, 48, 50, 52, 54, 56, 58, 60, 62)])
_uv = me_cylinder_001.uv_layers.new(name='UVMap')
_uv.uv.foreach_set('vector', [1.0, 0.5, 1.0, 1.0, 0.9688, 1.0, 0.9688, 0.5, 0.9688, 0.5, 0.9688, 1.0, 0.9375, 1.0, 0.9375, 0.5, 0.9375, 0.5, 0.9375, 1.0, 0.9062, 1.0, 0.9062, 0.5, 0.9062, 0.5, 0.9062, 1.0, 0.875, 1.0, 0.875, 0.5, 0.875, 0.5, 0.875, 1.0, 0.8438, 1.0, 0.8438, 0.5, 0.8438, 0.5, 0.8438, 1.0, 0.8125, 1.0, 0.8125, 0.5, 0.8125, 0.5, 0.8125, 1.0, 0.7812, 1.0, 0.7812, 0.5, 0.7812, 0.5, 0.7812, 1.0, 0.75, 1.0, 0.75, 0.5, 0.75, 0.5, 0.75, 1.0, 0.7188, 1.0, 0.7188, 0.5, 0.7188, 0.5, 0.7188, 1.0, 0.6875, 1.0, 0.6875, 0.5, 0.6875, 0.5, 0.6875, 1.0, 0.6562, 1.0, 0.6562, 0.5, 0.6562, 0.5, 0.6562, 1.0, 0.625, 1.0, 0.625, 0.5, 0.625, 0.5, 0.625, 1.0, 0.5938, 1.0, 0.5938, 0.5, 0.5938, 0.5, 0.5938, 1.0, 0.5625, 1.0, 0.5625, 0.5, 0.5625, 0.5, 0.5625, 1.0, 0.5312, 1.0, 0.5312, 0.5, 0.5312, 0.5, 0.5312, 1.0, 0.5, 1.0, 0.5, 0.5, 0.5, 0.5, 0.5, 1.0, 0.4688, 1.0, 0.4688, 0.5, 0.4688, 0.5, 0.4688, 1.0, 0.4375, 1.0, 0.4375, 0.5, 0.4375, 0.5, 0.4375, 1.0, 0.4062, 1.0, 0.4062, 0.5, 0.4062, 0.5, 0.4062, 1.0, 0.375, 1.0, 0.375, 0.5, 0.375, 0.5, 0.375, 1.0, 0.3438, 1.0, 0.3438, 0.5, 0.3438, 0.5, 0.3438, 1.0, 0.3125, 1.0, 0.3125, 0.5, 0.3125, 0.5, 0.3125, 1.0, 0.2812, 1.0, 0.2812, 0.5, 0.2812, 0.5, 0.2812, 1.0, 0.25, 1.0, 0.25, 0.5, 0.25, 0.5, 0.25, 1.0, 0.2188, 1.0, 0.2188, 0.5, 0.2188, 0.5, 0.2188, 1.0, 0.1875, 1.0, 0.1875, 0.5, 0.1875, 0.5, 0.1875, 1.0, 0.1562, 1.0, 0.1562, 0.5, 0.1562, 0.5, 0.1562, 1.0, 0.125, 1.0, 0.125, 0.5, 0.125, 0.5, 0.125, 1.0, 0.09375, 1.0, 0.09375, 0.5, 0.09375, 0.5, 0.09375, 1.0, 0.0625, 1.0, 0.0625, 0.5, 0.2968, 0.4854, 0.25, 0.49, 0.2032, 0.4854, 0.1582, 0.4717, 0.1167, 0.4496, 0.08029, 0.4197, 0.05045, 0.3833, 0.02827, 0.3418, 0.01461, 0.2968, 0.01, 0.25, 0.01461, 0.2032, 0.02827, 0.1582, 0.05045, 0.1167, 0.08029, 0.08029, 0.1167, 0.05045, 0.1582, 0.02827, 0.2032, 0.01461, 0.25, 0.01, 0.2968, 0.01461, 0.3418, 0.02827, 0.3833, 0.05045, 0.4197, 0.08029, 0.4496, 0.1167, 0.4717, 0.1582, 0.4854, 0.2032, 0.49, 0.25, 0.4854, 0.2968, 0.4717, 0.3418, 0.4496, 0.3833, 0.4197, 0.4197, 0.3833, 0.4496, 0.3418, 0.4717, 0.0625, 0.5, 0.0625, 1.0, 0.03125, 1.0, 0.03125, 0.5, 0.03125, 0.5, 0.03125, 1.0, 0.0, 1.0, 0.0, 0.5, 0.75, 0.49, 0.7968, 0.4854, 0.8418, 0.4717, 0.8833, 0.4496, 0.9197, 0.4197, 0.9496, 0.3833, 0.9717, 0.3418, 0.9854, 0.2968, 0.99, 0.25, 0.9854, 0.2032, 0.9717, 0.1582, 0.9496, 0.1167, 0.9197, 0.08029, 0.8833, 0.05045, 0.8418, 0.02827, 0.7968, 0.01461, 0.75, 0.01, 0.7032, 0.01461, 0.6582, 0.02827, 0.6167, 0.05045, 0.5803, 0.08029, 0.5504, 0.1167, 0.5283, 0.1582, 0.5146, 0.2032, 0.51, 0.25, 0.5146, 0.2968, 0.5283, 0.3418, 0.5504, 0.3833, 0.5803, 0.4197, 0.6167, 0.4496, 0.6582, 0.4717, 0.7032, 0.4854])
me_cylinder_001.use_remesh_fix_poles = True
me_cylinder_001.use_remesh_preserve_attributes = False
me_cylinder_001.update()

# ---- objects
ob_cube = bpy.data.objects.new('Cube', me_cube_001)
ob_cylinder = bpy.data.objects.new('Cylinder', me_cylinder)
ob_cylinder_001 = bpy.data.objects.new('Cylinder.001', me_cylinder_001)

# ---- transforms, parenting, visibility, modifiers, constraints
ob_cube.location = (0.0, 0.0, 0.0)
ob_cube.scale = (0.2205, 5.427, 0.2488)
ob_cylinder.location = (0.03152, -3.669, 2.333)
ob_cylinder.scale = (0.2176, 0.2176, 0.2176)
ob_cylinder_001.location = (0.03152, 1.689, 2.333)
ob_cylinder_001.scale = (0.2176, 0.2176, 0.2176)

# ---- collection membership
col_collection.objects.link(ob_cube)
col_collection.objects.link(ob_cylinder)
col_collection.objects.link(ob_cylinder_001)

# ---- scene / render settings (as saved in the file)
scene.frame_start = 1; scene.frame_end = 250; scene.frame_set(1)
scene.render.engine = 'BLENDER_EEVEE_NEXT'
scene.cycles.use_denoising = False
scene.cycles.samples = 128
scene.cycles.sampling_pattern = 'TABULATED_SOBOL'
scene.cycles.use_adaptive_sampling = False
scene.cycles.use_light_tree = False
scene.view_settings.view_transform = 'Filmic'
bpy.context.view_layer.update()

# ---- added for rendering (the .blend has no active camera and no usable light): camera, sun
cam_auto = bpy.data.cameras.new('AutoCamera')
cam_auto.lens = 50.0
cam_auto.sensor_width = 36.0
cam_auto.clip_end = 1000.0
ob_auto_camera = bpy.data.objects.new('AutoCamera', cam_auto)
scene.collection.objects.link(ob_auto_camera)
ob_auto_camera.location = (16.1821, -19.3448, 16.2594)
ob_auto_camera.rotation_euler = (1.09748, -7.21219e-08, 0.694738)
scene.camera = ob_auto_camera
light_auto_sun = bpy.data.lights.new('AutoSun', 'SUN')
light_auto_sun.energy = 3.0
light_auto_sun.angle = 0.0523599
ob_auto_sun = bpy.data.objects.new('AutoSun', light_auto_sun)
scene.collection.objects.link(ob_auto_sun)
ob_auto_sun.rotation_euler = (0.872665, 0.174533, 0.523599)
bpy.context.view_layer.update()
